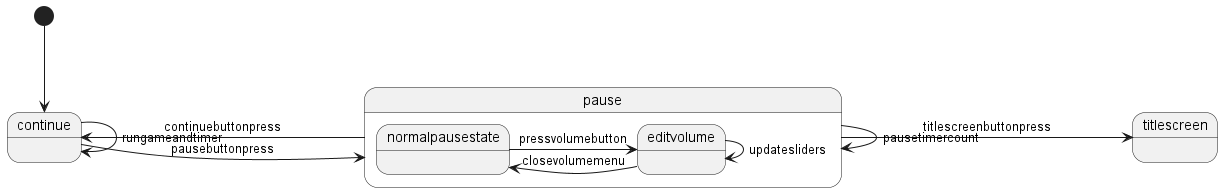

The diagram above was rendered by PlantUML. Its source (embedded in the PNG):
@startuml
'https://plantuml.com/state-diagram


[*] --> continue

state continue{
}
continue -> continue : rungameandtimer
continue -> pause : pausebuttonpress
pause -> continue : continuebuttonpress
pause -> titlescreen: titlescreenbuttonpress
pause -> pause : pausetimercount

state pause{
state normalpausestate{
}

state editvolume{
}
normalpausestate -> editvolume : pressvolumebutton
editvolume -> normalpausestate : closevolumemenu
editvolume -> editvolume : updatesliders
}
state titlescreen

@enduml